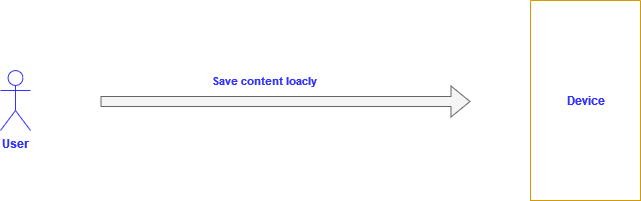

The diagram above was exported from draw.io. Its source (the exported page's mxGraphModel, read from the mxfile embedded in the PNG):
<mxGraphModel dx="2074" dy="1106" grid="1" gridSize="10" guides="1" tooltips="1" connect="1" arrows="1" fold="1" page="1" pageScale="1" pageWidth="850" pageHeight="1100" math="0" shadow="0">
  <root>
    <mxCell id="0" />
    <mxCell id="1" parent="0" />
    <mxCell id="6otbtctm64-bsFKl2SRl-1" value="&lt;div&gt;&lt;font color=&quot;#3333ff&quot;&gt;&lt;b&gt;User&lt;/b&gt;&lt;/font&gt;&lt;/div&gt;" style="shape=umlActor;verticalLabelPosition=bottom;verticalAlign=top;html=1;outlineConnect=0;strokeColor=#3333FF;strokeWidth=1;perimeterSpacing=1;" vertex="1" parent="1">
      <mxGeometry x="50" y="335" width="30" height="60" as="geometry" />
    </mxCell>
    <mxCell id="6otbtctm64-bsFKl2SRl-25" style="edgeStyle=orthogonalEdgeStyle;rounded=0;orthogonalLoop=1;jettySize=auto;html=1;strokeWidth=1;shape=flexArrow;fillColor=#f5f5f5;strokeColor=#666666;" edge="1" parent="1">
      <mxGeometry relative="1" as="geometry">
        <mxPoint x="150" y="366" as="sourcePoint" />
        <mxPoint x="520" y="366" as="targetPoint" />
      </mxGeometry>
    </mxCell>
    <mxCell id="6otbtctm64-bsFKl2SRl-26" value="&lt;font color=&quot;#3333ff&quot;&gt;&lt;b&gt;Save content loacly&lt;br&gt;&lt;/b&gt;&lt;/font&gt;" style="edgeLabel;html=1;align=center;verticalAlign=middle;resizable=0;points=[];" vertex="1" connectable="0" parent="6otbtctm64-bsFKl2SRl-25">
      <mxGeometry x="0.0216" relative="1" as="geometry">
        <mxPoint x="-26" y="-22" as="offset" />
      </mxGeometry>
    </mxCell>
    <mxCell id="6otbtctm64-bsFKl2SRl-27" value="" style="swimlane;startSize=0;fillColor=#ffe6cc;strokeColor=#d79b00;" vertex="1" parent="1">
      <mxGeometry x="580" y="265" width="110" height="200" as="geometry" />
    </mxCell>
    <mxCell id="6otbtctm64-bsFKl2SRl-28" value="&lt;font color=&quot;#3333ff&quot;&gt;&lt;b&gt;Device&lt;/b&gt;&lt;/font&gt;" style="text;html=1;align=center;verticalAlign=middle;resizable=0;points=[];autosize=1;strokeColor=none;fillColor=none;" vertex="1" parent="6otbtctm64-bsFKl2SRl-27">
      <mxGeometry x="25" y="85" width="60" height="30" as="geometry" />
    </mxCell>
  </root>
</mxGraphModel>